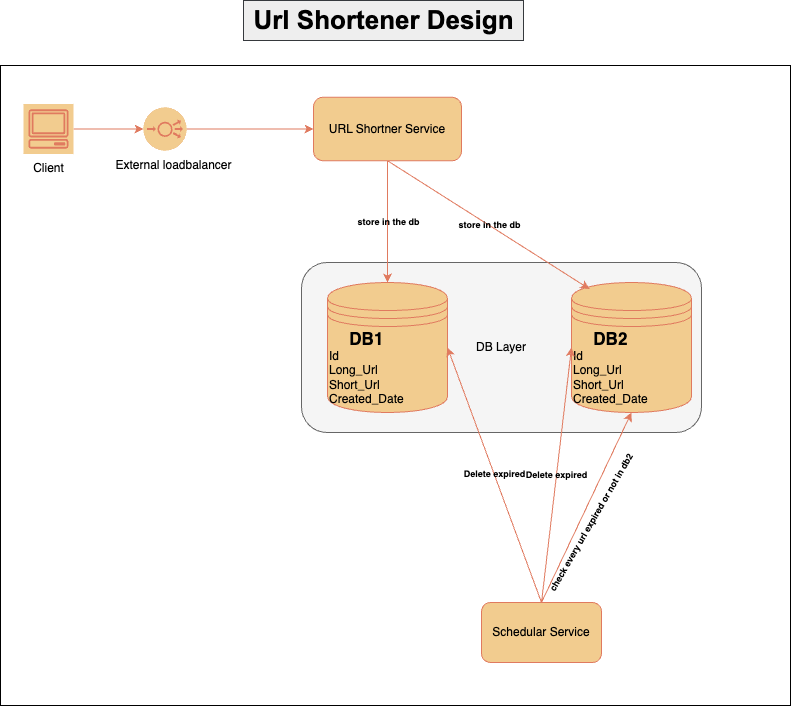

The diagram above was exported from draw.io. Its source (the exported page's mxGraphModel, read from the mxfile embedded in the PNG):
<mxGraphModel dx="1026" dy="591" grid="1" gridSize="10" guides="1" tooltips="1" connect="1" arrows="1" fold="1" page="1" pageScale="1" pageWidth="850" pageHeight="1100" math="0" shadow="0">
  <root>
    <mxCell id="0" />
    <mxCell id="1" parent="0" />
    <mxCell id="71OXibwH4jEHoegeOa95-2" value="" style="rounded=0;whiteSpace=wrap;html=1;fontColor=#000000;" parent="1" vertex="1">
      <mxGeometry x="39" y="103" width="790" height="640" as="geometry" />
    </mxCell>
    <mxCell id="71OXibwH4jEHoegeOa95-3" value="&lt;font&gt;DB Layer&lt;/font&gt;" style="rounded=1;whiteSpace=wrap;html=1;fillColor=#f5f5f5;strokeColor=#666666;fontColor=#000000;" parent="1" vertex="1">
      <mxGeometry x="340" y="300" width="400" height="170" as="geometry" />
    </mxCell>
    <mxCell id="Hn7DzW7WtiBOwI5ZSYlD-10" value="" style="edgeStyle=orthogonalEdgeStyle;rounded=0;orthogonalLoop=1;jettySize=auto;html=1;fontSize=17;labelBackgroundColor=none;fontColor=#000000;strokeColor=#E07A5F;" parent="1" source="Hn7DzW7WtiBOwI5ZSYlD-1" target="Hn7DzW7WtiBOwI5ZSYlD-2" edge="1">
      <mxGeometry relative="1" as="geometry" />
    </mxCell>
    <mxCell id="Hn7DzW7WtiBOwI5ZSYlD-1" value="Client" style="sketch=0;outlineConnect=0;dashed=0;verticalLabelPosition=bottom;verticalAlign=top;align=center;html=1;fontSize=12;fontStyle=0;aspect=fixed;shape=mxgraph.aws4.resourceIcon;resIcon=mxgraph.aws4.client;labelBackgroundColor=none;fillColor=#F2CC8F;strokeColor=#E07A5F;fontColor=#000000;" parent="1" vertex="1">
      <mxGeometry x="62" y="141.5" width="50" height="50" as="geometry" />
    </mxCell>
    <mxCell id="Hn7DzW7WtiBOwI5ZSYlD-12" value="" style="edgeStyle=orthogonalEdgeStyle;rounded=0;orthogonalLoop=1;jettySize=auto;html=1;fontSize=17;entryX=0;entryY=0.5;entryDx=0;entryDy=0;labelBackgroundColor=none;fontColor=#000000;strokeColor=#E07A5F;" parent="1" source="Hn7DzW7WtiBOwI5ZSYlD-2" target="Hn7DzW7WtiBOwI5ZSYlD-6" edge="1">
      <mxGeometry relative="1" as="geometry">
        <mxPoint x="266.5" y="158" as="targetPoint" />
      </mxGeometry>
    </mxCell>
    <mxCell id="Hn7DzW7WtiBOwI5ZSYlD-2" value="" style="verticalLabelPosition=bottom;sketch=0;html=1;verticalAlign=top;align=center;points=[[0.145,0.145,0],[0.5,0,0],[0.855,0.145,0],[1,0.5,0],[0.855,0.855,0],[0.5,1,0],[0.145,0.855,0],[0,0.5,0]];pointerEvents=1;shape=mxgraph.cisco_safe.compositeIcon;bgIcon=ellipse;resIcon=mxgraph.cisco_safe.capability.load_balancer;labelBackgroundColor=none;fillColor=#F2CC8F;strokeColor=#E07A5F;fontColor=#000000;" parent="1" vertex="1">
      <mxGeometry x="182" y="145" width="43" height="43" as="geometry" />
    </mxCell>
    <mxCell id="Hn7DzW7WtiBOwI5ZSYlD-4" value="&lt;div style=&quot;text-align: center;&quot;&gt;&lt;b style=&quot;background-color: initial;&quot;&gt;&lt;font style=&quot;font-size: 17px;&quot;&gt;DB1&lt;/font&gt;&lt;/b&gt;&lt;/div&gt;Id&lt;br style=&quot;border-color: var(--border-color);&quot;&gt;&lt;span style=&quot;&quot;&gt;Long_Url&lt;/span&gt;&lt;br style=&quot;border-color: var(--border-color);&quot;&gt;&lt;span style=&quot;&quot;&gt;Short_Url&lt;/span&gt;&lt;br style=&quot;border-color: var(--border-color);&quot;&gt;&lt;span style=&quot;&quot;&gt;Created_Date&lt;/span&gt;" style="shape=datastore;whiteSpace=wrap;html=1;align=left;labelBackgroundColor=none;fillColor=#F2CC8F;strokeColor=#E07A5F;fontColor=#000000;" parent="1" vertex="1">
      <mxGeometry x="366" y="320" width="120" height="130" as="geometry" />
    </mxCell>
    <mxCell id="Hn7DzW7WtiBOwI5ZSYlD-6" value="URL Shortner Service" style="rounded=1;whiteSpace=wrap;html=1;labelBackgroundColor=none;fillColor=#F2CC8F;strokeColor=#E07A5F;fontColor=#000000;" parent="1" vertex="1">
      <mxGeometry x="352" y="134.75" width="148" height="63.5" as="geometry" />
    </mxCell>
    <mxCell id="Hn7DzW7WtiBOwI5ZSYlD-7" value="&lt;div style=&quot;text-align: center;&quot;&gt;&lt;b style=&quot;background-color: initial;&quot;&gt;&lt;font style=&quot;font-size: 17px;&quot;&gt;DB2&lt;/font&gt;&lt;/b&gt;&lt;/div&gt;Id&lt;br style=&quot;border-color: var(--border-color);&quot;&gt;&lt;span style=&quot;&quot;&gt;Long_Url&lt;/span&gt;&lt;br style=&quot;border-color: var(--border-color);&quot;&gt;&lt;span style=&quot;&quot;&gt;Short_Url&lt;/span&gt;&lt;br style=&quot;border-color: var(--border-color);&quot;&gt;&lt;span style=&quot;&quot;&gt;Created_Date&lt;/span&gt;" style="shape=datastore;whiteSpace=wrap;html=1;align=left;labelBackgroundColor=none;fillColor=#F2CC8F;strokeColor=#E07A5F;fontColor=#000000;" parent="1" vertex="1">
      <mxGeometry x="610" y="320" width="120" height="130" as="geometry" />
    </mxCell>
    <mxCell id="Hn7DzW7WtiBOwI5ZSYlD-8" value="Schedular Service" style="rounded=1;whiteSpace=wrap;html=1;labelBackgroundColor=none;fillColor=#F2CC8F;strokeColor=#E07A5F;fontColor=#000000;" parent="1" vertex="1">
      <mxGeometry x="520" y="640" width="120" height="60" as="geometry" />
    </mxCell>
    <mxCell id="Hn7DzW7WtiBOwI5ZSYlD-22" value="" style="endArrow=classic;html=1;rounded=0;fontSize=9;exitX=0.5;exitY=1;exitDx=0;exitDy=0;labelBackgroundColor=none;fontColor=#000000;strokeColor=#E07A5F;" parent="1" source="Hn7DzW7WtiBOwI5ZSYlD-6" target="Hn7DzW7WtiBOwI5ZSYlD-4" edge="1">
      <mxGeometry relative="1" as="geometry">
        <mxPoint x="607" y="298" as="sourcePoint" />
        <mxPoint x="482" y="278" as="targetPoint" />
      </mxGeometry>
    </mxCell>
    <mxCell id="Hn7DzW7WtiBOwI5ZSYlD-23" value="store in the db" style="edgeLabel;resizable=0;html=1;align=center;verticalAlign=middle;fontSize=9;labelBackgroundColor=none;fontColor=#000000;fontStyle=1" parent="Hn7DzW7WtiBOwI5ZSYlD-22" connectable="0" vertex="1">
      <mxGeometry relative="1" as="geometry" />
    </mxCell>
    <mxCell id="Hn7DzW7WtiBOwI5ZSYlD-24" value="" style="endArrow=classic;html=1;rounded=0;fontSize=9;entryX=0.15;entryY=0.05;entryDx=0;entryDy=0;entryPerimeter=0;exitX=0.5;exitY=1;exitDx=0;exitDy=0;labelBackgroundColor=none;fontColor=#000000;strokeColor=#E07A5F;" parent="1" source="Hn7DzW7WtiBOwI5ZSYlD-6" target="Hn7DzW7WtiBOwI5ZSYlD-7" edge="1">
      <mxGeometry relative="1" as="geometry">
        <mxPoint x="412" y="98" as="sourcePoint" />
        <mxPoint x="463.5999999999999" y="318" as="targetPoint" />
      </mxGeometry>
    </mxCell>
    <mxCell id="Hn7DzW7WtiBOwI5ZSYlD-25" value="store in the db" style="edgeLabel;resizable=0;html=1;align=center;verticalAlign=middle;fontSize=9;labelBackgroundColor=none;fontColor=#000000;fontStyle=1" parent="Hn7DzW7WtiBOwI5ZSYlD-24" connectable="0" vertex="1">
      <mxGeometry relative="1" as="geometry" />
    </mxCell>
    <mxCell id="Hn7DzW7WtiBOwI5ZSYlD-33" value="" style="endArrow=classic;html=1;rounded=0;fontSize=9;exitX=0.5;exitY=0;exitDx=0;exitDy=0;entryX=0.5;entryY=1;entryDx=0;entryDy=0;labelBackgroundColor=none;fontColor=#000000;strokeColor=#E07A5F;" parent="1" source="Hn7DzW7WtiBOwI5ZSYlD-8" target="Hn7DzW7WtiBOwI5ZSYlD-7" edge="1">
      <mxGeometry relative="1" as="geometry">
        <mxPoint x="542" y="568" as="sourcePoint" />
        <mxPoint x="642" y="568" as="targetPoint" />
      </mxGeometry>
    </mxCell>
    <mxCell id="Hn7DzW7WtiBOwI5ZSYlD-34" value="check every url expired or not in db2&amp;nbsp;" style="edgeLabel;resizable=0;html=1;align=center;verticalAlign=middle;fontSize=9;labelBackgroundColor=none;fontColor=#000000;fontStyle=1;rotation=-60;" parent="Hn7DzW7WtiBOwI5ZSYlD-33" connectable="0" vertex="1">
      <mxGeometry relative="1" as="geometry">
        <mxPoint x="5" y="15" as="offset" />
      </mxGeometry>
    </mxCell>
    <mxCell id="Hn7DzW7WtiBOwI5ZSYlD-38" value="Delete expired" style="endArrow=classic;html=1;rounded=0;fontSize=9;entryX=0;entryY=0.5;entryDx=0;entryDy=0;labelBackgroundColor=none;fontColor=#000000;strokeColor=#E07A5F;fontStyle=1;exitX=0.5;exitY=0;exitDx=0;exitDy=0;" parent="1" source="Hn7DzW7WtiBOwI5ZSYlD-8" target="Hn7DzW7WtiBOwI5ZSYlD-7" edge="1">
      <mxGeometry x="-0.003" relative="1" as="geometry">
        <mxPoint x="572" y="678" as="sourcePoint" />
        <mxPoint x="592" y="608" as="targetPoint" />
        <mxPoint as="offset" />
      </mxGeometry>
    </mxCell>
    <mxCell id="Hn7DzW7WtiBOwI5ZSYlD-40" value="Delete expired" style="endArrow=classic;html=1;rounded=0;fontSize=9;entryX=1;entryY=0.5;entryDx=0;entryDy=0;exitX=0.5;exitY=0;exitDx=0;exitDy=0;labelBackgroundColor=none;fontColor=#000000;strokeColor=#E07A5F;fontStyle=1" parent="1" source="Hn7DzW7WtiBOwI5ZSYlD-8" target="Hn7DzW7WtiBOwI5ZSYlD-4" edge="1">
      <mxGeometry relative="1" as="geometry">
        <mxPoint x="512" y="678" as="sourcePoint" />
        <mxPoint x="602" y="473" as="targetPoint" />
      </mxGeometry>
    </mxCell>
    <mxCell id="Hn7DzW7WtiBOwI5ZSYlD-42" value="Url Shortener Design" style="text;html=1;align=center;verticalAlign=middle;resizable=0;points=[];autosize=1;fillColor=#eeeeee;fontSize=26;fontStyle=1;fontFamily=Arial;fontSource=https%3A%2F%2Ffonts.googleapis.com%2Fcss%3Ffamily%3DArial;labelBackgroundColor=none;strokeColor=#36393d;fontColor=#000000;" parent="1" vertex="1">
      <mxGeometry x="282" y="38" width="280" height="40" as="geometry" />
    </mxCell>
    <mxCell id="Hn7DzW7WtiBOwI5ZSYlD-43" value="External loadbalancer" style="text;html=1;align=center;verticalAlign=middle;resizable=0;points=[];autosize=1;strokeColor=none;fillColor=none;fontColor=#000000;" parent="1" vertex="1">
      <mxGeometry x="142" y="188" width="140" height="30" as="geometry" />
    </mxCell>
  </root>
</mxGraphModel>